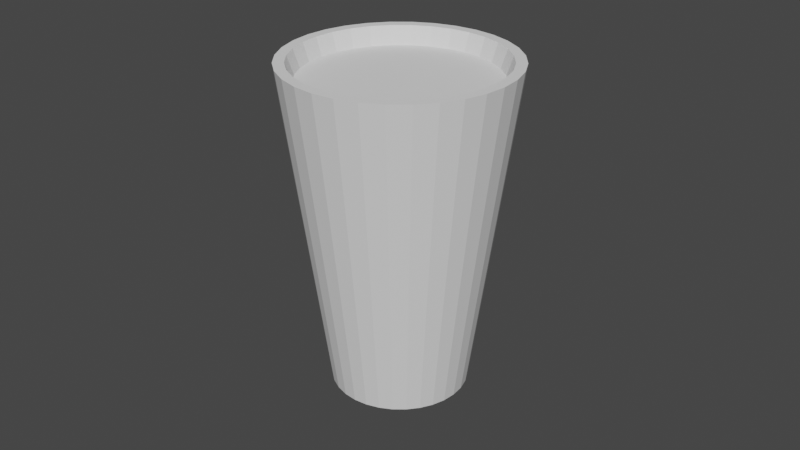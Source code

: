 # Source: Ramencup.blend  (saved by Blender 2.90.8; exported with 4.5.12 LTS)
import bpy
from mathutils import Matrix  # noqa: F401  (used for matrix-valued properties, if any)

bpy.ops.wm.read_factory_settings(use_empty=True)
scene = bpy.context.scene
scene.name = 'Scene'

# ---- collections
col_collection = bpy.data.collections.new('Collection'); scene.collection.children.link(col_collection)

# ---- world
world_world = bpy.data.worlds.new('World'); scene.world = world_world
world_world.use_nodes = True; world_world.node_tree.nodes.clear()
_N = world_world.node_tree.nodes; _L = world_world.node_tree.links
n0 = _N.new('ShaderNodeOutputWorld'); n0.name = 'World Output'; n0.location = (300, 300)
n1 = _N.new('ShaderNodeBackground'); n1.name = 'Background'; n1.location = (10, 300)
n1.inputs[0].default_value = (0.05088, 0.05088, 0.05088, 1.0)
_L.new(n1.outputs[0], n0.inputs[0])
n0.is_active_output = True
world_world.color = (0.05088, 0.05088, 0.05088)
world_world.use_sun_shadow = False
world_world.sun_shadow_jitter_overblur = 0.0

# ---- meshes
me_cylinder = bpy.data.meshes.new('Cylinder')
me_cylinder.from_pydata([(4.397e-06, 0.0114, -0.05335), (4.311e-06, 0.02844, 0.04232), (0.002428, 0.01116, -0.05335), (0.005753, 0.02787, 0.04232), (0.004759, 0.01045, -0.05335), (0.01128, 0.0262, 0.04232), (0.006907, 0.009304, -0.05335), (0.01637, 0.02347, 0.04232), (0.008789, 0.007759, -0.05335), (0.02084, 0.01981, 0.04232), (0.01033, 0.005876, -0.05335), (0.0245, 0.01534, 0.04232), (0.01148, 0.003728, -0.05335), (0.02723, 0.01025, 0.04232), (0.01219, 0.001398, -0.05335), (0.0289, 0.004723, 0.04232), (0.01243, -0.001026, -0.05335), (0.02947, -0.001026, 0.04232), (0.01219, -0.00345, -0.05335), (0.0289, -0.006774, 0.04232), (0.01148, -0.00578, -0.05335), (0.02723, -0.0123, 0.04232), (0.01033, -0.007928, -0.05335), (0.0245, -0.0174, 0.04232), (0.008789, -0.009811, -0.05335), (0.02084, -0.02186, 0.04232), (0.006907, -0.01136, -0.05335), (0.01637, -0.02553, 0.04232), (0.004759, -0.0125, -0.05335), (0.01128, -0.02825, 0.04232), (0.002428, -0.01321, -0.05335), (0.005753, -0.02993, 0.04232), (4.396e-06, -0.01345, -0.05335), (4.297e-06, -0.03049, 0.04232), (-0.002419, -0.01321, -0.05335), (-0.005744, -0.02993, 0.04232), (-0.00475, -0.0125, -0.05335), (-0.01127, -0.02825, 0.04232), (-0.006898, -0.01136, -0.05335), (-0.01637, -0.02553, 0.04232), (-0.008776, -0.009815, -0.05322), (-0.02083, -0.02186, 0.04232), (-0.01033, -0.007927, -0.05335), (-0.0245, -0.0174, 0.04232), (-0.01147, -0.00578, -0.05335), (-0.02722, -0.0123, 0.04232), (-0.01218, -0.00345, -0.05335), (-0.0289, -0.006774, 0.04232), (-0.01242, -0.001026, -0.05335), (-0.02946, -0.001026, 0.04232), (-0.01218, 0.001398, -0.05335), (-0.0289, 0.004723, 0.04232), (-0.01147, 0.003728, -0.05335), (-0.02722, 0.01025, 0.04232), (-0.01033, 0.005876, -0.05335), (-0.0245, 0.01534, 0.04232), (-0.00878, 0.007759, -0.05335), (-0.02083, 0.01981, 0.04232), (-0.006898, 0.009304, -0.05335), (-0.01637, 0.02347, 0.04232), (-0.00475, 0.01045, -0.05335), (-0.01127, 0.0262, 0.04232), (-0.002419, 0.01116, -0.05335), (-0.005744, 0.02787, 0.04232), (4.4e-06, 0.02004, -0.05335), (0.004115, 0.01964, -0.05335), (0.008068, 0.01844, -0.05335), (0.01171, 0.01649, -0.05335), (0.0149, 0.01387, -0.05335), (0.01752, 0.01068, -0.05335), (0.01947, 0.007037, -0.05335), (0.02067, 0.003085, -0.05335), (0.02107, -0.001026, -0.05335), (0.02067, -0.005137, -0.05335), (0.01947, -0.009089, -0.05335), (0.01752, -0.01273, -0.05335), (0.0149, -0.01592, -0.05335), (0.01171, -0.01855, -0.05335), (0.008068, -0.02049, -0.05335), (0.004115, -0.02169, -0.05335), (4.393e-06, -0.0221, -0.05335), (-0.004106, -0.02169, -0.05335), (-0.008059, -0.02049, -0.05335), (-0.0117, -0.01855, -0.05335), (-0.01489, -0.01593, -0.05322), (-0.01751, -0.01273, -0.05335), (-0.01946, -0.009089, -0.05335), (-0.02066, -0.005137, -0.05335), (-0.02107, -0.001026, -0.05335), (-0.02066, 0.003085, -0.05335), (-0.01946, 0.007037, -0.05335), (-0.01751, 0.01068, -0.05335), (-0.01489, 0.01387, -0.05335), (-0.0117, 0.01649, -0.05335), (-0.008059, 0.01844, -0.05335), (-0.004106, 0.01964, -0.05335), (0.006768, 0.03298, 0.04791), (4.309e-06, 0.03365, 0.04791), (0.01327, 0.03101, 0.04791), (0.01927, 0.0278, 0.04791), (0.02452, 0.02349, 0.04791), (0.02883, 0.01824, 0.04791), (0.03204, 0.01224, 0.04791), (0.03401, 0.005738, 0.04791), (0.03468, -0.001026, 0.04791), (0.03401, -0.00779, 0.04791), (0.03204, -0.01429, 0.04791), (0.02883, -0.02029, 0.04791), (0.02452, -0.02554, 0.04791), (0.01927, -0.02985, 0.04791), (0.01327, -0.03306, 0.04791), (0.006768, -0.03503, 0.04791), (4.298e-06, -0.0357, 0.04791), (-0.00676, -0.03503, 0.04791), (-0.01326, -0.03306, 0.04791), (-0.01926, -0.02985, 0.04791), (-0.02451, -0.02554, 0.04791), (-0.02882, -0.02029, 0.04791), (-0.03203, -0.01429, 0.04791), (-0.034, -0.00779, 0.04791), (-0.03467, -0.001026, 0.04791), (-0.034, 0.005738, 0.04791), (-0.03203, 0.01224, 0.04791), (-0.02882, 0.01824, 0.04791), (-0.02451, 0.02349, 0.04791), (-0.01926, 0.0278, 0.04791), (-0.01326, 0.03101, 0.04791), (-0.00676, 0.03298, 0.04791), (0.006128, 0.02976, 0.04791), (4.31e-06, 0.03036, 0.04791), (0.01202, 0.02797, 0.04791), (0.01744, 0.02507, 0.04791), (0.0222, 0.02117, 0.04791), (0.0261, 0.01641, 0.04791), (0.029, 0.01099, 0.04791), (0.03079, 0.005098, 0.04791), (0.03139, -0.001026, 0.04791), (0.03079, -0.007149, 0.04791), (0.029, -0.01304, 0.04791), (0.0261, -0.01846, 0.04791), (0.0222, -0.02322, 0.04791), (0.01744, -0.02712, 0.04791), (0.01202, -0.03002, 0.04791), (0.006128, -0.03181, 0.04791), (4.298e-06, -0.03241, 0.04791), (-0.006119, -0.03181, 0.04791), (-0.01201, -0.03002, 0.04791), (-0.01743, -0.02712, 0.04791), (-0.02219, -0.02322, 0.04791), (-0.02609, -0.01846, 0.04791), (-0.02899, -0.01304, 0.04791), (-0.03078, -0.007149, 0.04791), (-0.03138, -0.001026, 0.04791), (-0.03078, 0.005098, 0.04791), (-0.02899, 0.01099, 0.04791), (-0.02609, 0.01641, 0.04791), (-0.02219, 0.02117, 0.04791), (-0.01743, 0.02507, 0.04791), (-0.01201, 0.02797, 0.04791), (-0.006119, 0.02976, 0.04791)], [], [(64, 97, 96, 65), (65, 96, 98, 66), (66, 98, 99, 67), (67, 99, 100, 68), (68, 100, 101, 69), (69, 101, 102, 70), (70, 102, 103, 71), (71, 103, 104, 72), (72, 104, 105, 73), (73, 105, 106, 74), (74, 106, 107, 75), (75, 107, 108, 76), (76, 108, 109, 77), (77, 109, 110, 78), (78, 110, 111, 79), (79, 111, 112, 80), (80, 112, 113, 81), (81, 113, 114, 82), (82, 114, 115, 83), (83, 115, 116, 84), (84, 116, 117, 85), (85, 117, 118, 86), (86, 118, 119, 87), (87, 119, 120, 88), (88, 120, 121, 89), (89, 121, 122, 90), (90, 122, 123, 91), (91, 123, 124, 92), (92, 124, 125, 93), (93, 125, 126, 94), (3, 1, 63, 61, 59, 57, 55, 53, 51, 49, 47, 45, 43, 41, 39, 37, 35, 33, 31, 29, 27, 25, 23, 21, 19, 17, 15, 13, 11, 9, 7, 5), (94, 126, 127, 95), (95, 127, 97, 64), (0, 2, 4, 6, 8, 10, 12, 14, 16, 18, 20, 22, 24, 26, 28, 30, 32, 34, 36, 38, 40, 42, 44, 46, 48, 50, 52, 54, 56, 58, 60, 62), (2, 0, 64, 65), (4, 2, 65, 66), (6, 4, 66, 67), (8, 6, 67, 68), (10, 8, 68, 69), (12, 10, 69, 70), (14, 12, 70, 71), (16, 14, 71, 72), (18, 16, 72, 73), (20, 18, 73, 74), (22, 20, 74, 75), (24, 22, 75, 76), (26, 24, 76, 77), (28, 26, 77, 78), (30, 28, 78, 79), (32, 30, 79, 80), (34, 32, 80, 81), (36, 34, 81, 82), (38, 36, 82, 83), (40, 38, 83, 84), (42, 40, 84, 85), (44, 42, 85, 86), (46, 44, 86, 87), (48, 46, 87, 88), (50, 48, 88, 89), (52, 50, 89, 90), (54, 52, 90, 91), (56, 54, 91, 92), (58, 56, 92, 93), (60, 58, 93, 94), (62, 60, 94, 95), (0, 62, 95, 64), (129, 128, 96, 97), (128, 130, 98, 96), (130, 131, 99, 98), (131, 132, 100, 99), (132, 133, 101, 100), (133, 134, 102, 101), (134, 135, 103, 102), (135, 136, 104, 103), (136, 137, 105, 104), (137, 138, 106, 105), (138, 139, 107, 106), (139, 140, 108, 107), (140, 141, 109, 108), (141, 142, 110, 109), (142, 143, 111, 110), (143, 144, 112, 111), (144, 145, 113, 112), (145, 146, 114, 113), (146, 147, 115, 114), (147, 148, 116, 115), (148, 149, 117, 116), (149, 150, 118, 117), (150, 151, 119, 118), (151, 152, 120, 119), (152, 153, 121, 120), (153, 154, 122, 121), (154, 155, 123, 122), (155, 156, 124, 123), (156, 157, 125, 124), (157, 158, 126, 125), (158, 159, 127, 126), (159, 129, 97, 127), (1, 3, 128, 129), (3, 5, 130, 128), (5, 7, 131, 130), (7, 9, 132, 131), (9, 11, 133, 132), (11, 13, 134, 133), (13, 15, 135, 134), (15, 17, 136, 135), (17, 19, 137, 136), (19, 21, 138, 137), (21, 23, 139, 138), (23, 25, 140, 139), (25, 27, 141, 140), (27, 29, 142, 141), (29, 31, 143, 142), (31, 33, 144, 143), (33, 35, 145, 144), (35, 37, 146, 145), (37, 39, 147, 146), (39, 41, 148, 147), (41, 43, 149, 148), (43, 45, 150, 149), (45, 47, 151, 150), (47, 49, 152, 151), (49, 51, 153, 152), (51, 53, 154, 153), (53, 55, 155, 154), (55, 57, 156, 155), (57, 59, 157, 156), (59, 61, 158, 157), (61, 63, 159, 158), (63, 1, 129, 159)])
_uv = me_cylinder.uv_layers.new(name='UVMap')
_uv.uv.foreach_set('vector', [1.0, 0.5, 1.0, 1.0, 0.9688, 1.0, 0.9688, 0.5, 0.9688, 0.5, 0.9688, 1.0, 0.9375, 1.0, 0.9375, 0.5, 0.9375, 0.5, 0.9375, 1.0, 0.9062, 1.0, 0.9062, 0.5, 0.9062, 0.5, 0.9062, 1.0, 0.875, 1.0, 0.875, 0.5, 0.875, 0.5, 0.875, 1.0, 0.8438, 1.0, 0.8438, 0.5, 0.8438, 0.5, 0.8438, 1.0, 0.8125, 1.0, 0.8125, 0.5, 0.8125, 0.5, 0.8125, 1.0, 0.7812, 1.0, 0.7812, 0.5, 0.7812, 0.5, 0.7812, 1.0, 0.75, 1.0, 0.75, 0.5, 0.75, 0.5, 0.75, 1.0, 0.7188, 1.0, 0.7188, 0.5, 0.7188, 0.5, 0.7188, 1.0, 0.6875, 1.0, 0.6875, 0.5, 0.6875, 0.5, 0.6875, 1.0, 0.6562, 1.0, 0.6562, 0.5, 0.6562, 0.5, 0.6562, 1.0, 0.625, 1.0, 0.625, 0.5, 0.625, 0.5, 0.625, 1.0, 0.5938, 1.0, 0.5938, 0.5, 0.5938, 0.5, 0.5938, 1.0, 0.5625, 1.0, 0.5625, 0.5, 0.5625, 0.5, 0.5625, 1.0, 0.5312, 1.0, 0.5312, 0.5, 0.5312, 0.5, 0.5312, 1.0, 0.5, 1.0, 0.5, 0.5, 0.5, 0.5, 0.5, 1.0, 0.4688, 1.0, 0.4688, 0.5, 0.4688, 0.5, 0.4688, 1.0, 0.4375, 1.0, 0.4375, 0.5, 0.4375, 0.5, 0.4375, 1.0, 0.4062, 1.0, 0.4062, 0.5, 0.4062, 0.5, 0.4062, 1.0, 0.375, 1.0, 0.375, 0.5, 0.375, 0.5, 0.375, 1.0, 0.3438, 1.0, 0.3438, 0.5, 0.3438, 0.5, 0.3438, 1.0, 0.3125, 1.0, 0.3125, 0.5, 0.3125, 0.5, 0.3125, 1.0, 0.2812, 1.0, 0.2812, 0.5, 0.2812, 0.5, 0.2812, 1.0, 0.25, 1.0, 0.25, 0.5, 0.25, 0.5, 0.25, 1.0, 0.2188, 1.0, 0.2188, 0.5, 0.2188, 0.5, 0.2188, 1.0, 0.1875, 1.0, 0.1875, 0.5, 0.1875, 0.5, 0.1875, 1.0, 0.1562, 1.0, 0.1562, 0.5, 0.1562, 0.5, 0.1562, 1.0, 0.125, 1.0, 0.125, 0.5, 0.125, 0.5, 0.125, 1.0, 0.09375, 1.0, 0.09375, 0.5, 0.09375, 0.5, 0.09375, 1.0, 0.0625, 1.0, 0.0625, 0.5, 0.2898, 0.45, 0.25, 0.454, 0.2102, 0.45, 0.1719, 0.4384, 0.1367, 0.4196, 0.1058, 0.3942, 0.08041, 0.3633, 0.06156, 0.3281, 0.04995, 0.2898, 0.04603, 0.25, 0.04995, 0.2102, 0.06156, 0.1719, 0.08041, 0.1367, 0.1058, 0.1058, 0.1367, 0.08041, 0.1719, 0.06156, 0.2102, 0.04995, 0.25, 0.04603, 0.2898, 0.04995, 0.3281, 0.06156, 0.3633, 0.08041, 0.3942, 0.1058, 0.4196, 0.1367, 0.4384, 0.1719, 0.45, 0.2102, 0.454, 0.25, 0.45, 0.2898, 0.4384, 0.3281, 0.4196, 0.3633, 0.3942, 0.3942, 0.3633, 0.4196, 0.3281, 0.4384, 0.0625, 0.5, 0.0625, 1.0, 0.03125, 1.0, 0.03125, 0.5, 0.03125, 0.5, 0.03125, 1.0, 0.0, 1.0, 0.0, 0.5, 0.75, 0.3915, 0.7776, 0.3888, 0.8042, 0.3807, 0.8286, 0.3677, 0.8501, 0.3501, 0.8677, 0.3286, 0.8807, 0.3042, 0.8888, 0.2776, 0.8915, 0.25, 0.8888, 0.2224, 0.8807, 0.1958, 0.8677, 0.1714, 0.8501, 0.1499, 0.8286, 0.1323, 0.8042, 0.1193, 0.7776, 0.1112, 0.75, 0.1085, 0.7224, 0.1112, 0.6958, 0.1193, 0.6714, 0.1323, 0.65, 0.1499, 0.6323, 0.1714, 0.6193, 0.1959, 0.6112, 0.2224, 0.6085, 0.25, 0.6112, 0.2776, 0.6193, 0.3042, 0.6323, 0.3286, 0.6499, 0.3501, 0.6714, 0.3677, 0.6958, 0.3807, 0.7224, 0.3888, 0.7776, 0.3888, 0.75, 0.3915, 0.75, 0.49, 0.7968, 0.4854, 0.8042, 0.3807, 0.7776, 0.3888, 0.7968, 0.4854, 0.8418, 0.4717, 0.8286, 0.3677, 0.8042, 0.3807, 0.8418, 0.4717, 0.8833, 0.4496, 0.8501, 0.3501, 0.8286, 0.3677, 0.8833, 0.4496, 0.9197, 0.4197, 0.8677, 0.3286, 0.8501, 0.3501, 0.9197, 0.4197, 0.9496, 0.3833, 0.8807, 0.3042, 0.8677, 0.3286, 0.9496, 0.3833, 0.9717, 0.3418, 0.8888, 0.2776, 0.8807, 0.3042, 0.9717, 0.3418, 0.9854, 0.2968, 0.8915, 0.25, 0.8888, 0.2776, 0.9854, 0.2968, 0.99, 0.25, 0.8888, 0.2224, 0.8915, 0.25, 0.99, 0.25, 0.9854, 0.2032, 0.8807, 0.1958, 0.8888, 0.2224, 0.9854, 0.2032, 0.9717, 0.1582, 0.8677, 0.1714, 0.8807, 0.1958, 0.9717, 0.1582, 0.9496, 0.1167, 0.8501, 0.1499, 0.8677, 0.1714, 0.9496, 0.1167, 0.9197, 0.08029, 0.8286, 0.1323, 0.8501, 0.1499, 0.9197, 0.08029, 0.8833, 0.05045, 0.8042, 0.1193, 0.8286, 0.1323, 0.8833, 0.05045, 0.8418, 0.02827, 0.7776, 0.1112, 0.8042, 0.1193, 0.8418, 0.02827, 0.7968, 0.01461, 0.75, 0.1085, 0.7776, 0.1112, 0.7968, 0.01461, 0.75, 0.01, 0.7224, 0.1112, 0.75, 0.1085, 0.75, 0.01, 0.7032, 0.01461, 0.6958, 0.1193, 0.7224, 0.1112, 0.7032, 0.01461, 0.6582, 0.02827, 0.6714, 0.1323, 0.6958, 0.1193, 0.6582, 0.02827, 0.6167, 0.05045, 0.65, 0.1499, 0.6714, 0.1323, 0.6167, 0.05045, 0.5803, 0.08029, 0.6323, 0.1714, 0.65, 0.1499, 0.5803, 0.08029, 0.5504, 0.1167, 0.6193, 0.1959, 0.6323, 0.1714, 0.5504, 0.1167, 0.5283, 0.1582, 0.6112, 0.2224, 0.6193, 0.1959, 0.5283, 0.1582, 0.5146, 0.2032, 0.6085, 0.25, 0.6112, 0.2224, 0.5146, 0.2032, 0.51, 0.25, 0.6112, 0.2776, 0.6085, 0.25, 0.51, 0.25, 0.5146, 0.2968, 0.6193, 0.3042, 0.6112, 0.2776, 0.5146, 0.2968, 0.5283, 0.3418, 0.6323, 0.3286, 0.6193, 0.3042, 0.5283, 0.3418, 0.5504, 0.3833, 0.6499, 0.3501, 0.6323, 0.3286, 0.5504, 0.3833, 0.5803, 0.4197, 0.6714, 0.3677, 0.6499, 0.3501, 0.5803, 0.4197, 0.6167, 0.4496, 0.6958, 0.3807, 0.6714, 0.3677, 0.6167, 0.4496, 0.6582, 0.4717, 0.7224, 0.3888, 0.6958, 0.3807, 0.6582, 0.4717, 0.7032, 0.4854, 0.75, 0.3915, 0.7224, 0.3888, 0.7032, 0.4854, 0.75, 0.49, 0.25, 0.4673, 0.2924, 0.4631, 0.2968, 0.4854, 0.25, 0.49, 0.2924, 0.4631, 0.3331, 0.4507, 0.3418, 0.4717, 0.2968, 0.4854, 0.3331, 0.4507, 0.3707, 0.4307, 0.3833, 0.4496, 0.3418, 0.4717, 0.3707, 0.4307, 0.4036, 0.4036, 0.4197, 0.4197, 0.3833, 0.4496, 0.4036, 0.4036, 0.4307, 0.3707, 0.4496, 0.3833, 0.4197, 0.4197, 0.4307, 0.3707, 0.4507, 0.3331, 0.4717, 0.3418, 0.4496, 0.3833, 0.4507, 0.3331, 0.4631, 0.2924, 0.4854, 0.2968, 0.4717, 0.3418, 0.4631, 0.2924, 0.4673, 0.25, 0.49, 0.25, 0.4854, 0.2968, 0.4673, 0.25, 0.4631, 0.2076, 0.4854, 0.2032, 0.49, 0.25, 0.4631, 0.2076, 0.4507, 0.1669, 0.4717, 0.1582, 0.4854, 0.2032, 0.4507, 0.1669, 0.4307, 0.1293, 0.4496, 0.1167, 0.4717, 0.1582, 0.4307, 0.1293, 0.4036, 0.09637, 0.4197, 0.08029, 0.4496, 0.1167, 0.4036, 0.09637, 0.3707, 0.06935, 0.3833, 0.05045, 0.4197, 0.08029, 0.3707, 0.06935, 0.3331, 0.04927, 0.3418, 0.02827, 0.3833, 0.05045, 0.3331, 0.04927, 0.2924, 0.0369, 0.2968, 0.01461, 0.3418, 0.02827, 0.2924, 0.0369, 0.25, 0.03273, 0.25, 0.01, 0.2968, 0.01461, 0.25, 0.03273, 0.2076, 0.0369, 0.2032, 0.01461, 0.25, 0.01, 0.2076, 0.0369, 0.1669, 0.04927, 0.1582, 0.02827, 0.2032, 0.01461, 0.1669, 0.04927, 0.1293, 0.06935, 0.1167, 0.05045, 0.1582, 0.02827, 0.1293, 0.06935, 0.09637, 0.09637, 0.08029, 0.08029, 0.1167, 0.05045, 0.09637, 0.09637, 0.06934, 0.1293, 0.05045, 0.1167, 0.08029, 0.08029, 0.06934, 0.1293, 0.04927, 0.1669, 0.02827, 0.1582, 0.05045, 0.1167, 0.04927, 0.1669, 0.0369, 0.2076, 0.01461, 0.2032, 0.02827, 0.1582, 0.0369, 0.2076, 0.03273, 0.25, 0.01, 0.25, 0.01461, 0.2032, 0.03273, 0.25, 0.0369, 0.2924, 0.01461, 0.2968, 0.01, 0.25, 0.0369, 0.2924, 0.04927, 0.3331, 0.02827, 0.3418, 0.01461, 0.2968, 0.04927, 0.3331, 0.06935, 0.3707, 0.05045, 0.3833, 0.02827, 0.3418, 0.06935, 0.3707, 0.09637, 0.4036, 0.08029, 0.4197, 0.05045, 0.3833, 0.09637, 0.4036, 0.1293, 0.4307, 0.1167, 0.4496, 0.08029, 0.4197, 0.1293, 0.4307, 0.1669, 0.4507, 0.1582, 0.4717, 0.1167, 0.4496, 0.1669, 0.4507, 0.2076, 0.4631, 0.2032, 0.4854, 0.1582, 0.4717, 0.2076, 0.4631, 0.25, 0.4673, 0.25, 0.49, 0.2032, 0.4854, 0.25, 0.454, 0.2898, 0.45, 0.2924, 0.4631, 0.25, 0.4673, 0.2898, 0.45, 0.3281, 0.4384, 0.3331, 0.4507, 0.2924, 0.4631, 0.3281, 0.4384, 0.3633, 0.4196, 0.3707, 0.4307, 0.3331, 0.4507, 0.3633, 0.4196, 0.3942, 0.3942, 0.4036, 0.4036, 0.3707, 0.4307, 0.3942, 0.3942, 0.4196, 0.3633, 0.4307, 0.3707, 0.4036, 0.4036, 0.4196, 0.3633, 0.4384, 0.3281, 0.4507, 0.3331, 0.4307, 0.3707, 0.4384, 0.3281, 0.45, 0.2898, 0.4631, 0.2924, 0.4507, 0.3331, 0.45, 0.2898, 0.454, 0.25, 0.4673, 0.25, 0.4631, 0.2924, 0.454, 0.25, 0.45, 0.2102, 0.4631, 0.2076, 0.4673, 0.25, 0.45, 0.2102, 0.4384, 0.1719, 0.4507, 0.1669, 0.4631, 0.2076, 0.4384, 0.1719, 0.4196, 0.1367, 0.4307, 0.1293, 0.4507, 0.1669, 0.4196, 0.1367, 0.3942, 0.1058, 0.4036, 0.09637, 0.4307, 0.1293, 0.3942, 0.1058, 0.3633, 0.08041, 0.3707, 0.06935, 0.4036, 0.09637, 0.3633, 0.08041, 0.3281, 0.06156, 0.3331, 0.04927, 0.3707, 0.06935, 0.3281, 0.06156, 0.2898, 0.04995, 0.2924, 0.0369, 0.3331, 0.04927, 0.2898, 0.04995, 0.25, 0.04603, 0.25, 0.03273, 0.2924, 0.0369, 0.25, 0.04603, 0.2102, 0.04995, 0.2076, 0.0369, 0.25, 0.03273, 0.2102, 0.04995, 0.1719, 0.06156, 0.1669, 0.04927, 0.2076, 0.0369, 0.1719, 0.06156, 0.1367, 0.08041, 0.1293, 0.06935, 0.1669, 0.04927, 0.1367, 0.08041, 0.1058, 0.1058, 0.09637, 0.09637, 0.1293, 0.06935, 0.1058, 0.1058, 0.08041, 0.1367, 0.06934, 0.1293, 0.09637, 0.09637, 0.08041, 0.1367, 0.06156, 0.1719, 0.04927, 0.1669, 0.06934, 0.1293, 0.06156, 0.1719, 0.04995, 0.2102, 0.0369, 0.2076, 0.04927, 0.1669, 0.04995, 0.2102, 0.04603, 0.25, 0.03273, 0.25, 0.0369, 0.2076, 0.04603, 0.25, 0.04995, 0.2898, 0.0369, 0.2924, 0.03273, 0.25, 0.04995, 0.2898, 0.06156, 0.3281, 0.04927, 0.3331, 0.0369, 0.2924, 0.06156, 0.3281, 0.08041, 0.3633, 0.06935, 0.3707, 0.04927, 0.3331, 0.08041, 0.3633, 0.1058, 0.3942, 0.09637, 0.4036, 0.06935, 0.3707, 0.1058, 0.3942, 0.1367, 0.4196, 0.1293, 0.4307, 0.09637, 0.4036, 0.1367, 0.4196, 0.1719, 0.4384, 0.1669, 0.4507, 0.1293, 0.4307, 0.1719, 0.4384, 0.2102, 0.45, 0.2076, 0.4631, 0.1669, 0.4507, 0.2102, 0.45, 0.25, 0.454, 0.25, 0.4673, 0.2076, 0.4631])
me_cylinder.use_remesh_fix_poles = True
me_cylinder.use_remesh_preserve_attributes = False
me_cylinder.use_mirror_vertex_groups = False
me_cylinder.update()

# ---- objects
ob_cylinder = bpy.data.objects.new('Cylinder', me_cylinder)

# ---- transforms, parenting, visibility, modifiers, constraints
ob_cylinder.location = (0.0, 0.0, 0.0)
ob_cylinder.lineart.crease_threshold = 0.0

# ---- collection membership
col_collection.objects.link(ob_cylinder)

# ---- scene / render settings (as saved in the file)
scene.frame_start = 1; scene.frame_end = 250; scene.frame_set(1)
scene.render.engine = 'BLENDER_EEVEE_NEXT'
scene.cycles.use_denoising = False
scene.cycles.samples = 128
scene.cycles.sampling_pattern = 'TABULATED_SOBOL'
scene.cycles.use_adaptive_sampling = False
scene.cycles.use_light_tree = False
scene.view_settings.view_transform = 'Filmic'
bpy.context.view_layer.update()

# ---- added for rendering (the .blend has no active camera and no usable light): camera, sun
cam_auto = bpy.data.cameras.new('AutoCamera')
cam_auto.lens = 50.0
cam_auto.sensor_width = 36.0
cam_auto.clip_end = 1000.0
ob_auto_camera = bpy.data.objects.new('AutoCamera', cam_auto)
scene.collection.objects.link(ob_auto_camera)
ob_auto_camera.location = (0.185049, -0.22308, 0.145316)
ob_auto_camera.rotation_euler = (1.09748, -7.21219e-08, 0.694738)
scene.camera = ob_auto_camera
light_auto_sun = bpy.data.lights.new('AutoSun', 'SUN')
light_auto_sun.energy = 3.0
light_auto_sun.angle = 0.0523599
ob_auto_sun = bpy.data.objects.new('AutoSun', light_auto_sun)
scene.collection.objects.link(ob_auto_sun)
ob_auto_sun.rotation_euler = (0.872665, 0.174533, 0.523599)
bpy.context.view_layer.update()
